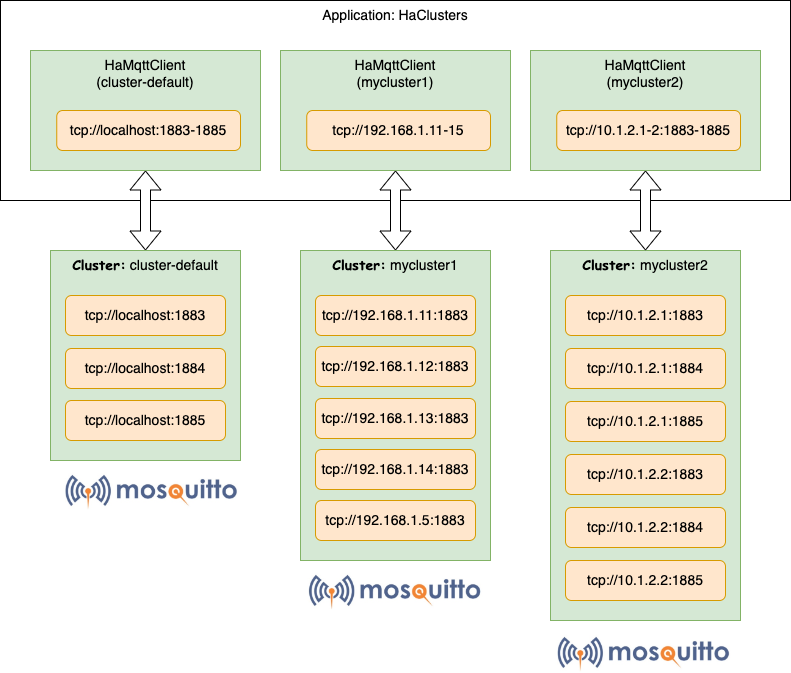

The diagram above was exported from draw.io. Its source (the exported page's mxGraphModel, read from the mxfile embedded in the PNG):
<mxGraphModel dx="1445" dy="1597" grid="1" gridSize="10" guides="1" tooltips="1" connect="1" arrows="1" fold="1" page="1" pageScale="1" pageWidth="850" pageHeight="1100" math="0" shadow="0">
  <root>
    <mxCell id="0" />
    <mxCell id="1" parent="0" />
    <mxCell id="Y0Kui_7wfot5E47kWosP-16" value="Application: HaClusters" style="rounded=0;whiteSpace=wrap;html=1;fontSize=14;verticalAlign=top;" vertex="1" parent="1">
      <mxGeometry x="30" y="214" width="790" height="200" as="geometry" />
    </mxCell>
    <mxCell id="6SYxm0IwIgs2_XV40YqC-25" value="" style="group" vertex="1" connectable="0" parent="1">
      <mxGeometry x="580" y="464" width="192.14" height="380" as="geometry" />
    </mxCell>
    <mxCell id="6SYxm0IwIgs2_XV40YqC-4" value="&lt;font face=&quot;Comic Sans MS&quot; style=&quot;font-size: 14px;&quot;&gt;&lt;b style=&quot;font-size: 14px;&quot;&gt;Cluster:&lt;/b&gt;&lt;/font&gt; mycluster2" style="rounded=0;whiteSpace=wrap;html=1;align=center;verticalAlign=top;fillColor=#d5e8d4;strokeColor=#82b366;fontSize=14;" vertex="1" parent="6SYxm0IwIgs2_XV40YqC-25">
      <mxGeometry width="190" height="370" as="geometry" />
    </mxCell>
    <mxCell id="6SYxm0IwIgs2_XV40YqC-5" value="tcp://10.1.2.1:1883" style="rounded=1;whiteSpace=wrap;html=1;fontFamily=Helvetica;fillColor=#ffe6cc;strokeColor=#d79b00;fontSize=14;flipV=0;flipH=0;" vertex="1" parent="6SYxm0IwIgs2_XV40YqC-25">
      <mxGeometry x="15" y="45" width="160" height="40" as="geometry" />
    </mxCell>
    <mxCell id="6SYxm0IwIgs2_XV40YqC-6" value="tcp://10.1.2.1:1884" style="rounded=1;whiteSpace=wrap;html=1;fontFamily=Helvetica;fillColor=#ffe6cc;strokeColor=#d79b00;fontSize=14;flipV=0;flipH=0;" vertex="1" parent="6SYxm0IwIgs2_XV40YqC-25">
      <mxGeometry x="15" y="98" width="160" height="40" as="geometry" />
    </mxCell>
    <mxCell id="6SYxm0IwIgs2_XV40YqC-7" value="tcp://10.1.2.1:1885" style="rounded=1;whiteSpace=wrap;html=1;fontFamily=Helvetica;fillColor=#ffe6cc;strokeColor=#d79b00;fontSize=14;flipV=0;flipH=0;" vertex="1" parent="6SYxm0IwIgs2_XV40YqC-25">
      <mxGeometry x="15" y="151" width="160" height="40" as="geometry" />
    </mxCell>
    <mxCell id="6SYxm0IwIgs2_XV40YqC-20" value="tcp://10.1.2.2:1883" style="rounded=1;whiteSpace=wrap;html=1;fontFamily=Helvetica;fillColor=#ffe6cc;strokeColor=#d79b00;fontSize=14;flipV=0;flipH=0;" vertex="1" parent="6SYxm0IwIgs2_XV40YqC-25">
      <mxGeometry x="15" y="204" width="160" height="40" as="geometry" />
    </mxCell>
    <mxCell id="6SYxm0IwIgs2_XV40YqC-21" value="tcp://10.1.2.2:1884" style="rounded=1;whiteSpace=wrap;html=1;fontFamily=Helvetica;fillColor=#ffe6cc;strokeColor=#d79b00;fontSize=14;flipV=0;flipH=0;" vertex="1" parent="6SYxm0IwIgs2_XV40YqC-25">
      <mxGeometry x="15" y="257" width="160" height="40" as="geometry" />
    </mxCell>
    <mxCell id="6SYxm0IwIgs2_XV40YqC-22" value="tcp://10.1.2.2:1885" style="rounded=1;whiteSpace=wrap;html=1;fontFamily=Helvetica;fillColor=#ffe6cc;strokeColor=#d79b00;fontSize=14;flipV=0;flipH=0;" vertex="1" parent="6SYxm0IwIgs2_XV40YqC-25">
      <mxGeometry x="15" y="310" width="160" height="40" as="geometry" />
    </mxCell>
    <mxCell id="CD7I2gcAvq4Nuhugxsd2-3" value="" style="shape=image;verticalLabelPosition=bottom;labelBackgroundColor=default;verticalAlign=top;aspect=fixed;imageAspect=0;image=https://indomus.it/wp-content/uploads/Eclipse-Mosquitto-1.png;clipPath=inset(20.41% 8.67% 22.45% 8.67%);opacity=90;" vertex="1" parent="6SYxm0IwIgs2_XV40YqC-25">
      <mxGeometry x="5" y="382" width="177.14" height="40" as="geometry" />
    </mxCell>
    <mxCell id="6SYxm0IwIgs2_XV40YqC-29" value="" style="group;fillColor=#d5e8d4;strokeColor=#82b366;container=0;" vertex="1" connectable="0" parent="1">
      <mxGeometry x="310" y="264" width="230" height="120" as="geometry" />
    </mxCell>
    <mxCell id="6SYxm0IwIgs2_XV40YqC-30" value="" style="group;fillColor=#D5E8D4;strokeColor=#82b366;container=0;" vertex="1" connectable="0" parent="1">
      <mxGeometry x="560" y="264" width="230" height="120" as="geometry" />
    </mxCell>
    <mxCell id="6SYxm0IwIgs2_XV40YqC-31" style="edgeStyle=orthogonalEdgeStyle;rounded=0;orthogonalLoop=1;jettySize=auto;html=1;fontSize=14;startArrow=classic;startFill=0;endArrow=classic;endFill=0;strokeWidth=1;shape=flexArrow;fillColor=default;" edge="1" parent="1" source="Y0Kui_7wfot5E47kWosP-3" target="GPDzlwRzTcZtlb5XpSit-1">
      <mxGeometry relative="1" as="geometry" />
    </mxCell>
    <mxCell id="6SYxm0IwIgs2_XV40YqC-32" style="edgeStyle=orthogonalEdgeStyle;rounded=0;orthogonalLoop=1;jettySize=auto;html=1;entryX=0.5;entryY=0;entryDx=0;entryDy=0;fontSize=14;startArrow=classic;startFill=0;endArrow=classic;endFill=0;strokeWidth=1;shape=flexArrow;fillColor=default;" edge="1" parent="1" source="6SYxm0IwIgs2_XV40YqC-12" target="6SYxm0IwIgs2_XV40YqC-8">
      <mxGeometry relative="1" as="geometry" />
    </mxCell>
    <mxCell id="6SYxm0IwIgs2_XV40YqC-33" style="edgeStyle=orthogonalEdgeStyle;rounded=0;orthogonalLoop=1;jettySize=auto;html=1;entryX=0.5;entryY=0;entryDx=0;entryDy=0;fontSize=14;startArrow=classic;startFill=0;endArrow=classic;endFill=0;strokeWidth=1;shape=flexArrow;fillColor=default;" edge="1" parent="1" source="6SYxm0IwIgs2_XV40YqC-18" target="6SYxm0IwIgs2_XV40YqC-4">
      <mxGeometry relative="1" as="geometry" />
    </mxCell>
    <mxCell id="CD7I2gcAvq4Nuhugxsd2-4" value="" style="group" vertex="1" connectable="0" parent="1">
      <mxGeometry x="60" y="264" width="230" height="120" as="geometry" />
    </mxCell>
    <mxCell id="Y0Kui_7wfot5E47kWosP-3" value="HaMqttClient&lt;br&gt;(cluster-default)" style="rounded=0;whiteSpace=wrap;html=1;fontSize=14;verticalAlign=top;fillColor=#d5e8d4;strokeColor=#82b366;" vertex="1" parent="CD7I2gcAvq4Nuhugxsd2-4">
      <mxGeometry width="230" height="120" as="geometry" />
    </mxCell>
    <mxCell id="IhqA2WNy4bc7JV3uDQxS-1" value="tcp://localhost:1883-1885" style="rounded=1;whiteSpace=wrap;html=1;fontSize=14;fillColor=#ffe6cc;strokeColor=#d79b00;" vertex="1" parent="CD7I2gcAvq4Nuhugxsd2-4">
      <mxGeometry x="26.25" y="60" width="183.75" height="40" as="geometry" />
    </mxCell>
    <mxCell id="CD7I2gcAvq4Nuhugxsd2-5" value="" style="group" vertex="1" connectable="0" parent="1">
      <mxGeometry x="310" y="264" width="230" height="120" as="geometry" />
    </mxCell>
    <mxCell id="6SYxm0IwIgs2_XV40YqC-12" value="HaMqttClient&lt;br&gt;(mycluster1)" style="rounded=0;whiteSpace=wrap;html=1;fontSize=14;verticalAlign=top;fillColor=#d5e8d4;strokeColor=#82b366;" vertex="1" parent="CD7I2gcAvq4Nuhugxsd2-5">
      <mxGeometry width="230" height="120" as="geometry" />
    </mxCell>
    <mxCell id="6SYxm0IwIgs2_XV40YqC-13" value="tcp://192.168.1.11-15" style="rounded=1;whiteSpace=wrap;html=1;fontSize=14;fillColor=#ffe6cc;strokeColor=#d79b00;" vertex="1" parent="CD7I2gcAvq4Nuhugxsd2-5">
      <mxGeometry x="26.25" y="60" width="183.75" height="40" as="geometry" />
    </mxCell>
    <mxCell id="CD7I2gcAvq4Nuhugxsd2-6" value="" style="group" vertex="1" connectable="0" parent="1">
      <mxGeometry x="560" y="264" width="230" height="120" as="geometry" />
    </mxCell>
    <mxCell id="6SYxm0IwIgs2_XV40YqC-18" value="HaMqttClient&lt;br&gt;(mycluster2)" style="rounded=0;whiteSpace=wrap;html=1;fontSize=14;verticalAlign=top;fillColor=#d5e8d4;strokeColor=#82b366;" vertex="1" parent="CD7I2gcAvq4Nuhugxsd2-6">
      <mxGeometry width="230" height="120" as="geometry" />
    </mxCell>
    <mxCell id="6SYxm0IwIgs2_XV40YqC-19" value="tcp://10.1.2.1-2:1883-1885" style="rounded=1;whiteSpace=wrap;html=1;fontSize=14;fillColor=#ffe6cc;strokeColor=#d79b00;" vertex="1" parent="CD7I2gcAvq4Nuhugxsd2-6">
      <mxGeometry x="26.25" y="60" width="183.75" height="40" as="geometry" />
    </mxCell>
    <mxCell id="_4tC4_KAMMRYCNSFfPip-1" value="" style="group" vertex="1" connectable="0" parent="1">
      <mxGeometry x="330" y="464" width="190" height="360" as="geometry" />
    </mxCell>
    <mxCell id="6SYxm0IwIgs2_XV40YqC-24" value="" style="group" vertex="1" connectable="0" parent="_4tC4_KAMMRYCNSFfPip-1">
      <mxGeometry width="190" height="310" as="geometry" />
    </mxCell>
    <mxCell id="6SYxm0IwIgs2_XV40YqC-8" value="&lt;font face=&quot;Comic Sans MS&quot; style=&quot;font-size: 14px;&quot;&gt;&lt;b style=&quot;font-size: 14px;&quot;&gt;Cluster:&lt;/b&gt;&lt;/font&gt; mycluster1" style="rounded=0;whiteSpace=wrap;html=1;align=center;verticalAlign=top;fillColor=#d5e8d4;strokeColor=#82b366;fontSize=14;" vertex="1" parent="6SYxm0IwIgs2_XV40YqC-24">
      <mxGeometry width="190" height="310" as="geometry" />
    </mxCell>
    <mxCell id="6SYxm0IwIgs2_XV40YqC-9" value="tcp://192.168.1.11:1883" style="rounded=1;whiteSpace=wrap;html=1;fontFamily=Helvetica;fillColor=#ffe6cc;strokeColor=#d79b00;fontSize=14;flipV=0;flipH=0;" vertex="1" parent="6SYxm0IwIgs2_XV40YqC-24">
      <mxGeometry x="15" y="45" width="160" height="40" as="geometry" />
    </mxCell>
    <mxCell id="6SYxm0IwIgs2_XV40YqC-14" value="tcp://192.168.1.12:1883" style="rounded=1;whiteSpace=wrap;html=1;fontFamily=Helvetica;fillColor=#ffe6cc;strokeColor=#d79b00;fontSize=14;flipV=0;flipH=0;" vertex="1" parent="6SYxm0IwIgs2_XV40YqC-24">
      <mxGeometry x="15" y="96" width="160" height="40" as="geometry" />
    </mxCell>
    <mxCell id="6SYxm0IwIgs2_XV40YqC-15" value="tcp://192.168.1.13:1883" style="rounded=1;whiteSpace=wrap;html=1;fontFamily=Helvetica;fillColor=#ffe6cc;strokeColor=#d79b00;fontSize=14;flipV=0;flipH=0;" vertex="1" parent="6SYxm0IwIgs2_XV40YqC-24">
      <mxGeometry x="15" y="148" width="160" height="40" as="geometry" />
    </mxCell>
    <mxCell id="6SYxm0IwIgs2_XV40YqC-16" value="tcp://192.168.1.14:1883" style="rounded=1;whiteSpace=wrap;html=1;fontFamily=Helvetica;fillColor=#ffe6cc;strokeColor=#d79b00;fontSize=14;flipV=0;flipH=0;" vertex="1" parent="6SYxm0IwIgs2_XV40YqC-24">
      <mxGeometry x="15" y="199" width="160" height="40" as="geometry" />
    </mxCell>
    <mxCell id="6SYxm0IwIgs2_XV40YqC-17" value="tcp://192.168.1.5:1883" style="rounded=1;whiteSpace=wrap;html=1;fontFamily=Helvetica;fillColor=#ffe6cc;strokeColor=#d79b00;fontSize=14;flipV=0;flipH=0;" vertex="1" parent="6SYxm0IwIgs2_XV40YqC-24">
      <mxGeometry x="15" y="250" width="160" height="40" as="geometry" />
    </mxCell>
    <mxCell id="CD7I2gcAvq4Nuhugxsd2-2" value="" style="shape=image;verticalLabelPosition=bottom;labelBackgroundColor=default;verticalAlign=top;aspect=fixed;imageAspect=0;image=https://indomus.it/wp-content/uploads/Eclipse-Mosquitto-1.png;clipPath=inset(20.41% 8.67% 22.45% 8.67%);opacity=90;" vertex="1" parent="_4tC4_KAMMRYCNSFfPip-1">
      <mxGeometry x="6.430000000000007" y="320" width="177.14" height="40" as="geometry" />
    </mxCell>
    <mxCell id="YTwPee-klnyiq4F97Rs6-1" value="" style="group" vertex="1" connectable="0" parent="1">
      <mxGeometry x="80" y="464" width="190" height="260" as="geometry" />
    </mxCell>
    <mxCell id="6SYxm0IwIgs2_XV40YqC-23" value="" style="group" vertex="1" connectable="0" parent="YTwPee-klnyiq4F97Rs6-1">
      <mxGeometry width="190" height="210" as="geometry" />
    </mxCell>
    <mxCell id="GPDzlwRzTcZtlb5XpSit-1" value="&lt;font face=&quot;Comic Sans MS&quot; style=&quot;font-size: 14px;&quot;&gt;&lt;b style=&quot;font-size: 14px;&quot;&gt;Cluster:&lt;/b&gt;&lt;/font&gt; cluster-default" style="rounded=0;whiteSpace=wrap;html=1;align=center;verticalAlign=top;fillColor=#d5e8d4;strokeColor=#82b366;fontSize=14;" vertex="1" parent="6SYxm0IwIgs2_XV40YqC-23">
      <mxGeometry width="190" height="210" as="geometry" />
    </mxCell>
    <mxCell id="6SYxm0IwIgs2_XV40YqC-1" value="tcp://localhost:1883" style="rounded=1;whiteSpace=wrap;html=1;fontFamily=Helvetica;fillColor=#ffe6cc;strokeColor=#d79b00;fontSize=14;flipV=0;flipH=0;" vertex="1" parent="6SYxm0IwIgs2_XV40YqC-23">
      <mxGeometry x="15" y="45" width="160" height="40" as="geometry" />
    </mxCell>
    <mxCell id="6SYxm0IwIgs2_XV40YqC-2" value="tcp://localhost:1884" style="rounded=1;whiteSpace=wrap;html=1;fontFamily=Helvetica;fillColor=#ffe6cc;strokeColor=#d79b00;fontSize=14;flipV=0;flipH=0;" vertex="1" parent="6SYxm0IwIgs2_XV40YqC-23">
      <mxGeometry x="15" y="98" width="160" height="40" as="geometry" />
    </mxCell>
    <mxCell id="6SYxm0IwIgs2_XV40YqC-3" value="tcp://localhost:1885" style="rounded=1;whiteSpace=wrap;html=1;fontFamily=Helvetica;fillColor=#ffe6cc;strokeColor=#d79b00;fontSize=14;flipV=0;flipH=0;" vertex="1" parent="6SYxm0IwIgs2_XV40YqC-23">
      <mxGeometry x="15" y="150" width="160" height="40" as="geometry" />
    </mxCell>
    <mxCell id="CD7I2gcAvq4Nuhugxsd2-1" value="" style="shape=image;verticalLabelPosition=bottom;labelBackgroundColor=default;verticalAlign=top;aspect=fixed;imageAspect=0;image=https://indomus.it/wp-content/uploads/Eclipse-Mosquitto-1.png;clipPath=inset(20.41% 8.67% 22.45% 8.67%);opacity=90;" vertex="1" parent="YTwPee-klnyiq4F97Rs6-1">
      <mxGeometry x="12.860000000000014" y="220" width="177.14" height="40" as="geometry" />
    </mxCell>
  </root>
</mxGraphModel>